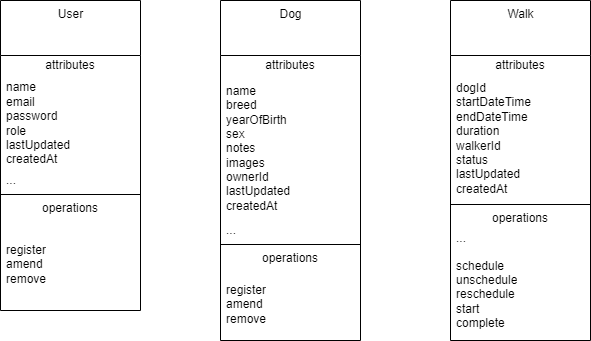

The diagram above was exported from draw.io. Its source (the exported page's mxGraphModel, read from the mxfile embedded in the PNG):
<mxGraphModel dx="1410" dy="658" grid="1" gridSize="10" guides="1" tooltips="1" connect="1" arrows="1" fold="1" page="1" pageScale="1" pageWidth="850" pageHeight="1100" math="0" shadow="0">
  <root>
    <mxCell id="0" />
    <mxCell id="1" parent="0" />
    <mxCell id="2" value="Dog" style="swimlane;fontStyle=0;align=center;verticalAlign=top;childLayout=stackLayout;horizontal=1;startSize=55;horizontalStack=0;resizeParent=1;resizeParentMax=0;resizeLast=0;collapsible=0;marginBottom=0;html=1;" parent="1" vertex="1">
      <mxGeometry x="330" y="190" width="140" height="340" as="geometry" />
    </mxCell>
    <mxCell id="3" value="attributes" style="text;html=1;strokeColor=none;fillColor=none;align=center;verticalAlign=middle;spacingLeft=4;spacingRight=4;overflow=hidden;rotatable=0;points=[[0,0.5],[1,0.5]];portConstraint=eastwest;" parent="2" vertex="1">
      <mxGeometry y="55" width="140" height="20" as="geometry" />
    </mxCell>
    <mxCell id="4" value="name&lt;br&gt;breed&lt;br&gt;yearOfBirth&lt;br&gt;sex&lt;br&gt;notes&lt;br&gt;images&lt;br&gt;ownerId&lt;br&gt;lastUpdated&lt;br&gt;createdAt" style="text;html=1;strokeColor=none;fillColor=none;align=left;verticalAlign=middle;spacingLeft=4;spacingRight=4;overflow=hidden;rotatable=0;points=[[0,0.5],[1,0.5]];portConstraint=eastwest;" parent="2" vertex="1">
      <mxGeometry y="75" width="140" height="145" as="geometry" />
    </mxCell>
    <mxCell id="6" value="..." style="text;html=1;strokeColor=none;fillColor=none;align=left;verticalAlign=middle;spacingLeft=4;spacingRight=4;overflow=hidden;rotatable=0;points=[[0,0.5],[1,0.5]];portConstraint=eastwest;" parent="2" vertex="1">
      <mxGeometry y="220" width="140" height="20" as="geometry" />
    </mxCell>
    <mxCell id="7" value="" style="line;strokeWidth=1;fillColor=none;align=left;verticalAlign=middle;spacingTop=-1;spacingLeft=3;spacingRight=3;rotatable=0;labelPosition=right;points=[];portConstraint=eastwest;" parent="2" vertex="1">
      <mxGeometry y="240" width="140" height="8" as="geometry" />
    </mxCell>
    <mxCell id="8" value="operations" style="text;html=1;strokeColor=none;fillColor=none;align=center;verticalAlign=middle;spacingLeft=4;spacingRight=4;overflow=hidden;rotatable=0;points=[[0,0.5],[1,0.5]];portConstraint=eastwest;" parent="2" vertex="1">
      <mxGeometry y="248" width="140" height="20" as="geometry" />
    </mxCell>
    <mxCell id="9" value="register&lt;br&gt;amend&lt;br&gt;remove" style="text;html=1;strokeColor=none;fillColor=none;align=left;verticalAlign=middle;spacingLeft=4;spacingRight=4;overflow=hidden;rotatable=0;points=[[0,0.5],[1,0.5]];portConstraint=eastwest;" parent="2" vertex="1">
      <mxGeometry y="268" width="140" height="72" as="geometry" />
    </mxCell>
    <mxCell id="10" value="User" style="swimlane;fontStyle=0;align=center;verticalAlign=top;childLayout=stackLayout;horizontal=1;startSize=55;horizontalStack=0;resizeParent=1;resizeParentMax=0;resizeLast=0;collapsible=0;marginBottom=0;html=1;" vertex="1" parent="1">
      <mxGeometry x="110" y="190" width="140" height="310" as="geometry" />
    </mxCell>
    <mxCell id="11" value="attributes" style="text;html=1;strokeColor=none;fillColor=none;align=center;verticalAlign=middle;spacingLeft=4;spacingRight=4;overflow=hidden;rotatable=0;points=[[0,0.5],[1,0.5]];portConstraint=eastwest;" vertex="1" parent="10">
      <mxGeometry y="55" width="140" height="20" as="geometry" />
    </mxCell>
    <mxCell id="12" value="name&lt;br&gt;email&lt;br&gt;password&lt;br&gt;role&lt;br&gt;lastUpdated&lt;br&gt;createdAt" style="text;html=1;strokeColor=none;fillColor=none;align=left;verticalAlign=middle;spacingLeft=4;spacingRight=4;overflow=hidden;rotatable=0;points=[[0,0.5],[1,0.5]];portConstraint=eastwest;" vertex="1" parent="10">
      <mxGeometry y="75" width="140" height="95" as="geometry" />
    </mxCell>
    <mxCell id="13" value="..." style="text;html=1;strokeColor=none;fillColor=none;align=left;verticalAlign=middle;spacingLeft=4;spacingRight=4;overflow=hidden;rotatable=0;points=[[0,0.5],[1,0.5]];portConstraint=eastwest;" vertex="1" parent="10">
      <mxGeometry y="170" width="140" height="20" as="geometry" />
    </mxCell>
    <mxCell id="14" value="" style="line;strokeWidth=1;fillColor=none;align=left;verticalAlign=middle;spacingTop=-1;spacingLeft=3;spacingRight=3;rotatable=0;labelPosition=right;points=[];portConstraint=eastwest;" vertex="1" parent="10">
      <mxGeometry y="190" width="140" height="8" as="geometry" />
    </mxCell>
    <mxCell id="15" value="operations" style="text;html=1;strokeColor=none;fillColor=none;align=center;verticalAlign=middle;spacingLeft=4;spacingRight=4;overflow=hidden;rotatable=0;points=[[0,0.5],[1,0.5]];portConstraint=eastwest;" vertex="1" parent="10">
      <mxGeometry y="198" width="140" height="20" as="geometry" />
    </mxCell>
    <mxCell id="16" value="register&lt;br&gt;amend&lt;br&gt;remove" style="text;html=1;strokeColor=none;fillColor=none;align=left;verticalAlign=middle;spacingLeft=4;spacingRight=4;overflow=hidden;rotatable=0;points=[[0,0.5],[1,0.5]];portConstraint=eastwest;" vertex="1" parent="10">
      <mxGeometry y="218" width="140" height="92" as="geometry" />
    </mxCell>
    <mxCell id="17" value="Walk" style="swimlane;fontStyle=0;align=center;verticalAlign=top;childLayout=stackLayout;horizontal=1;startSize=55;horizontalStack=0;resizeParent=1;resizeParentMax=0;resizeLast=0;collapsible=0;marginBottom=0;html=1;" vertex="1" parent="1">
      <mxGeometry x="560" y="190" width="140" height="340" as="geometry" />
    </mxCell>
    <mxCell id="18" value="attributes" style="text;html=1;strokeColor=none;fillColor=none;align=center;verticalAlign=middle;spacingLeft=4;spacingRight=4;overflow=hidden;rotatable=0;points=[[0,0.5],[1,0.5]];portConstraint=eastwest;" vertex="1" parent="17">
      <mxGeometry y="55" width="140" height="20" as="geometry" />
    </mxCell>
    <mxCell id="19" value="dogId&lt;br&gt;startDateTime&lt;br&gt;endDateTime&lt;br&gt;duration&lt;br&gt;walkerId&lt;br&gt;status&lt;br&gt;lastUpdated&lt;br&gt;createdAt" style="text;html=1;strokeColor=none;fillColor=none;align=left;verticalAlign=middle;spacingLeft=4;spacingRight=4;overflow=hidden;rotatable=0;points=[[0,0.5],[1,0.5]];portConstraint=eastwest;" vertex="1" parent="17">
      <mxGeometry y="75" width="140" height="125" as="geometry" />
    </mxCell>
    <mxCell id="21" value="" style="line;strokeWidth=1;fillColor=none;align=left;verticalAlign=middle;spacingTop=-1;spacingLeft=3;spacingRight=3;rotatable=0;labelPosition=right;points=[];portConstraint=eastwest;" vertex="1" parent="17">
      <mxGeometry y="200" width="140" height="8" as="geometry" />
    </mxCell>
    <mxCell id="22" value="operations" style="text;html=1;strokeColor=none;fillColor=none;align=center;verticalAlign=middle;spacingLeft=4;spacingRight=4;overflow=hidden;rotatable=0;points=[[0,0.5],[1,0.5]];portConstraint=eastwest;" vertex="1" parent="17">
      <mxGeometry y="208" width="140" height="20" as="geometry" />
    </mxCell>
    <mxCell id="20" value="..." style="text;html=1;strokeColor=none;fillColor=none;align=left;verticalAlign=middle;spacingLeft=4;spacingRight=4;overflow=hidden;rotatable=0;points=[[0,0.5],[1,0.5]];portConstraint=eastwest;" vertex="1" parent="17">
      <mxGeometry y="228" width="140" height="20" as="geometry" />
    </mxCell>
    <mxCell id="23" value="schedule&lt;br&gt;unschedule&lt;br&gt;reschedule&lt;br&gt;start&lt;br&gt;complete&lt;br&gt;" style="text;html=1;strokeColor=none;fillColor=none;align=left;verticalAlign=middle;spacingLeft=4;spacingRight=4;overflow=hidden;rotatable=0;points=[[0,0.5],[1,0.5]];portConstraint=eastwest;" vertex="1" parent="17">
      <mxGeometry y="248" width="140" height="92" as="geometry" />
    </mxCell>
  </root>
</mxGraphModel>